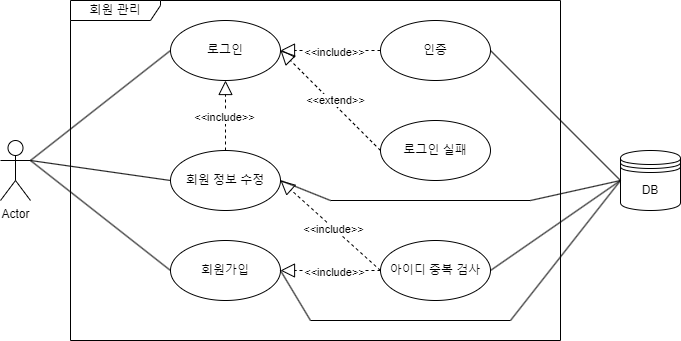

The diagram above was exported from draw.io. Its source (the exported page's mxGraphModel, read from the mxfile embedded in the PNG):
<mxGraphModel dx="1434" dy="746" grid="1" gridSize="10" guides="1" tooltips="1" connect="1" arrows="1" fold="1" page="1" pageScale="1" pageWidth="827" pageHeight="1169" math="0" shadow="0">
  <root>
    <mxCell id="0" />
    <mxCell id="1" parent="0" />
    <mxCell id="0O1JGs49_3W56DRHVbvZ-1" value="Actor" style="shape=umlActor;verticalLabelPosition=bottom;verticalAlign=top;html=1;outlineConnect=0;" parent="1" vertex="1">
      <mxGeometry x="100" y="280" width="30" height="60" as="geometry" />
    </mxCell>
    <mxCell id="0O1JGs49_3W56DRHVbvZ-5" value="회원가입" style="ellipse;whiteSpace=wrap;html=1;" parent="1" vertex="1">
      <mxGeometry x="270" y="380" width="110" height="60" as="geometry" />
    </mxCell>
    <mxCell id="0O1JGs49_3W56DRHVbvZ-6" value="회원 정보 수정" style="ellipse;whiteSpace=wrap;html=1;" parent="1" vertex="1">
      <mxGeometry x="270" y="290" width="110" height="60" as="geometry" />
    </mxCell>
    <mxCell id="0O1JGs49_3W56DRHVbvZ-10" value="로그인" style="ellipse;whiteSpace=wrap;html=1;" parent="1" vertex="1">
      <mxGeometry x="270" y="160" width="110" height="60" as="geometry" />
    </mxCell>
    <mxCell id="0O1JGs49_3W56DRHVbvZ-11" value="인증" style="ellipse;whiteSpace=wrap;html=1;" parent="1" vertex="1">
      <mxGeometry x="480" y="160" width="110" height="60" as="geometry" />
    </mxCell>
    <mxCell id="0O1JGs49_3W56DRHVbvZ-12" value="로그인 실패" style="ellipse;whiteSpace=wrap;html=1;" parent="1" vertex="1">
      <mxGeometry x="480" y="260" width="110" height="60" as="geometry" />
    </mxCell>
    <mxCell id="0O1JGs49_3W56DRHVbvZ-13" value="DB" style="shape=datastore;whiteSpace=wrap;html=1;" parent="1" vertex="1">
      <mxGeometry x="720" y="290" width="60" height="60" as="geometry" />
    </mxCell>
    <mxCell id="0O1JGs49_3W56DRHVbvZ-18" value="" style="endArrow=block;dashed=1;endFill=0;endSize=12;html=1;rounded=0;entryX=1;entryY=0.5;entryDx=0;entryDy=0;exitX=0;exitY=0.5;exitDx=0;exitDy=0;" parent="1" source="0O1JGs49_3W56DRHVbvZ-11" target="0O1JGs49_3W56DRHVbvZ-10" edge="1">
      <mxGeometry width="160" relative="1" as="geometry">
        <mxPoint x="540" y="250" as="sourcePoint" />
        <mxPoint x="490" y="330" as="targetPoint" />
      </mxGeometry>
    </mxCell>
    <mxCell id="0O1JGs49_3W56DRHVbvZ-20" value="&amp;lt;&amp;lt;include&amp;gt;&amp;gt;" style="edgeLabel;html=1;align=center;verticalAlign=middle;resizable=0;points=[];" parent="0O1JGs49_3W56DRHVbvZ-18" vertex="1" connectable="0">
      <mxGeometry x="-0.0571" y="1" relative="1" as="geometry">
        <mxPoint as="offset" />
      </mxGeometry>
    </mxCell>
    <mxCell id="0O1JGs49_3W56DRHVbvZ-21" value="" style="endArrow=block;dashed=1;endFill=0;endSize=12;html=1;rounded=0;exitX=0;exitY=0.5;exitDx=0;exitDy=0;entryX=1;entryY=0.5;entryDx=0;entryDy=0;" parent="1" source="0O1JGs49_3W56DRHVbvZ-12" target="0O1JGs49_3W56DRHVbvZ-10" edge="1">
      <mxGeometry width="160" relative="1" as="geometry">
        <mxPoint x="330" y="330" as="sourcePoint" />
        <mxPoint x="310" y="190" as="targetPoint" />
      </mxGeometry>
    </mxCell>
    <mxCell id="0O1JGs49_3W56DRHVbvZ-22" value="&amp;lt;&amp;lt;extend&amp;gt;&amp;gt;" style="edgeLabel;html=1;align=center;verticalAlign=middle;resizable=0;points=[];" parent="0O1JGs49_3W56DRHVbvZ-21" vertex="1" connectable="0">
      <mxGeometry x="-0.034" y="-3" relative="1" as="geometry">
        <mxPoint as="offset" />
      </mxGeometry>
    </mxCell>
    <mxCell id="0O1JGs49_3W56DRHVbvZ-31" value="" style="endArrow=block;dashed=1;endFill=0;endSize=12;html=1;rounded=0;entryX=0.5;entryY=1;entryDx=0;entryDy=0;exitX=0.5;exitY=0;exitDx=0;exitDy=0;" parent="1" source="0O1JGs49_3W56DRHVbvZ-6" target="0O1JGs49_3W56DRHVbvZ-10" edge="1">
      <mxGeometry width="160" relative="1" as="geometry">
        <mxPoint x="490" y="390" as="sourcePoint" />
        <mxPoint x="320" y="390" as="targetPoint" />
      </mxGeometry>
    </mxCell>
    <mxCell id="0O1JGs49_3W56DRHVbvZ-32" value="&amp;lt;&amp;lt;include&amp;gt;&amp;gt;" style="edgeLabel;html=1;align=center;verticalAlign=middle;resizable=0;points=[];" parent="0O1JGs49_3W56DRHVbvZ-31" vertex="1" connectable="0">
      <mxGeometry x="-0.0235" y="2" relative="1" as="geometry">
        <mxPoint as="offset" />
      </mxGeometry>
    </mxCell>
    <mxCell id="0O1JGs49_3W56DRHVbvZ-36" value="" style="endArrow=none;html=1;rounded=0;entryX=0;entryY=0.5;entryDx=0;entryDy=0;exitX=1;exitY=0.3333333333333333;exitDx=0;exitDy=0;exitPerimeter=0;" parent="1" source="0O1JGs49_3W56DRHVbvZ-1" target="0O1JGs49_3W56DRHVbvZ-10" edge="1">
      <mxGeometry width="50" height="50" relative="1" as="geometry">
        <mxPoint x="390" y="460" as="sourcePoint" />
        <mxPoint x="440" y="410" as="targetPoint" />
      </mxGeometry>
    </mxCell>
    <mxCell id="0O1JGs49_3W56DRHVbvZ-37" value="" style="endArrow=none;html=1;rounded=0;entryX=0;entryY=0.5;entryDx=0;entryDy=0;exitX=1;exitY=0.3333333333333333;exitDx=0;exitDy=0;exitPerimeter=0;" parent="1" source="0O1JGs49_3W56DRHVbvZ-1" target="0O1JGs49_3W56DRHVbvZ-5" edge="1">
      <mxGeometry width="50" height="50" relative="1" as="geometry">
        <mxPoint x="70" y="380" as="sourcePoint" />
        <mxPoint x="280" y="200" as="targetPoint" />
      </mxGeometry>
    </mxCell>
    <mxCell id="0O1JGs49_3W56DRHVbvZ-38" value="" style="endArrow=none;html=1;rounded=0;entryX=0;entryY=0.5;entryDx=0;entryDy=0;exitX=1;exitY=0.3333333333333333;exitDx=0;exitDy=0;exitPerimeter=0;" parent="1" source="0O1JGs49_3W56DRHVbvZ-1" target="0O1JGs49_3W56DRHVbvZ-6" edge="1">
      <mxGeometry width="50" height="50" relative="1" as="geometry">
        <mxPoint x="70" y="380" as="sourcePoint" />
        <mxPoint x="210" y="390" as="targetPoint" />
      </mxGeometry>
    </mxCell>
    <mxCell id="0O1JGs49_3W56DRHVbvZ-39" value="" style="endArrow=none;html=1;rounded=0;entryX=0;entryY=0.5;entryDx=0;entryDy=0;exitX=1;exitY=0.5;exitDx=0;exitDy=0;" parent="1" source="0O1JGs49_3W56DRHVbvZ-11" target="0O1JGs49_3W56DRHVbvZ-13" edge="1">
      <mxGeometry width="50" height="50" relative="1" as="geometry">
        <mxPoint x="70" y="380" as="sourcePoint" />
        <mxPoint x="280" y="200" as="targetPoint" />
      </mxGeometry>
    </mxCell>
    <mxCell id="0O1JGs49_3W56DRHVbvZ-43" value="" style="endArrow=none;html=1;rounded=0;entryX=0;entryY=0.5;entryDx=0;entryDy=0;exitX=1;exitY=0.5;exitDx=0;exitDy=0;" parent="1" target="0O1JGs49_3W56DRHVbvZ-13" edge="1" source="j-7BuG-tnYXdciCq50e7-1">
      <mxGeometry width="50" height="50" relative="1" as="geometry">
        <mxPoint x="600" y="330" as="sourcePoint" />
        <mxPoint x="210" y="390" as="targetPoint" />
      </mxGeometry>
    </mxCell>
    <mxCell id="0O1JGs49_3W56DRHVbvZ-50" value="회원 관리" style="shape=umlFrame;whiteSpace=wrap;html=1;pointerEvents=0;width=90;height=20;" parent="1" vertex="1">
      <mxGeometry x="170" y="140" width="490" height="340" as="geometry" />
    </mxCell>
    <mxCell id="j-7BuG-tnYXdciCq50e7-1" value="아이디 중복 검사" style="ellipse;whiteSpace=wrap;html=1;" vertex="1" parent="1">
      <mxGeometry x="480" y="380" width="110" height="60" as="geometry" />
    </mxCell>
    <mxCell id="j-7BuG-tnYXdciCq50e7-4" value="" style="endArrow=none;html=1;rounded=0;entryX=0;entryY=0.5;entryDx=0;entryDy=0;" edge="1" parent="1" target="0O1JGs49_3W56DRHVbvZ-13">
      <mxGeometry width="50" height="50" relative="1" as="geometry">
        <mxPoint x="610" y="460" as="sourcePoint" />
        <mxPoint x="750" y="400" as="targetPoint" />
      </mxGeometry>
    </mxCell>
    <mxCell id="j-7BuG-tnYXdciCq50e7-5" value="" style="endArrow=none;html=1;rounded=0;" edge="1" parent="1">
      <mxGeometry width="50" height="50" relative="1" as="geometry">
        <mxPoint x="410" y="460" as="sourcePoint" />
        <mxPoint x="610" y="460" as="targetPoint" />
      </mxGeometry>
    </mxCell>
    <mxCell id="j-7BuG-tnYXdciCq50e7-6" value="" style="endArrow=none;html=1;rounded=0;exitX=1;exitY=0.5;exitDx=0;exitDy=0;" edge="1" parent="1" source="0O1JGs49_3W56DRHVbvZ-5">
      <mxGeometry width="50" height="50" relative="1" as="geometry">
        <mxPoint x="620" y="470" as="sourcePoint" />
        <mxPoint x="410" y="460" as="targetPoint" />
      </mxGeometry>
    </mxCell>
    <mxCell id="j-7BuG-tnYXdciCq50e7-8" value="" style="endArrow=none;html=1;rounded=0;entryX=0;entryY=0.5;entryDx=0;entryDy=0;" edge="1" parent="1" target="0O1JGs49_3W56DRHVbvZ-13">
      <mxGeometry width="50" height="50" relative="1" as="geometry">
        <mxPoint x="630" y="340" as="sourcePoint" />
        <mxPoint x="730" y="330" as="targetPoint" />
      </mxGeometry>
    </mxCell>
    <mxCell id="j-7BuG-tnYXdciCq50e7-9" value="" style="endArrow=none;html=1;rounded=0;exitX=1;exitY=0.5;exitDx=0;exitDy=0;" edge="1" parent="1" source="0O1JGs49_3W56DRHVbvZ-6">
      <mxGeometry width="50" height="50" relative="1" as="geometry">
        <mxPoint x="620" y="360" as="sourcePoint" />
        <mxPoint x="430" y="340" as="targetPoint" />
      </mxGeometry>
    </mxCell>
    <mxCell id="j-7BuG-tnYXdciCq50e7-10" value="" style="endArrow=none;html=1;rounded=0;" edge="1" parent="1">
      <mxGeometry width="50" height="50" relative="1" as="geometry">
        <mxPoint x="430" y="340" as="sourcePoint" />
        <mxPoint x="630" y="340" as="targetPoint" />
      </mxGeometry>
    </mxCell>
    <mxCell id="j-7BuG-tnYXdciCq50e7-13" value="" style="endArrow=block;dashed=1;endFill=0;endSize=12;html=1;rounded=0;entryX=1;entryY=0.5;entryDx=0;entryDy=0;exitX=0;exitY=0.5;exitDx=0;exitDy=0;" edge="1" parent="1" source="j-7BuG-tnYXdciCq50e7-1" target="0O1JGs49_3W56DRHVbvZ-6">
      <mxGeometry width="160" relative="1" as="geometry">
        <mxPoint x="490" y="200" as="sourcePoint" />
        <mxPoint x="390" y="200" as="targetPoint" />
      </mxGeometry>
    </mxCell>
    <mxCell id="j-7BuG-tnYXdciCq50e7-14" value="&amp;lt;&amp;lt;include&amp;gt;&amp;gt;" style="edgeLabel;html=1;align=center;verticalAlign=middle;resizable=0;points=[];" vertex="1" connectable="0" parent="j-7BuG-tnYXdciCq50e7-13">
      <mxGeometry x="-0.0571" y="1" relative="1" as="geometry">
        <mxPoint as="offset" />
      </mxGeometry>
    </mxCell>
    <mxCell id="j-7BuG-tnYXdciCq50e7-15" value="" style="endArrow=block;dashed=1;endFill=0;endSize=12;html=1;rounded=0;entryX=1;entryY=0.5;entryDx=0;entryDy=0;exitX=0;exitY=0.5;exitDx=0;exitDy=0;" edge="1" parent="1" source="j-7BuG-tnYXdciCq50e7-1" target="0O1JGs49_3W56DRHVbvZ-5">
      <mxGeometry width="160" relative="1" as="geometry">
        <mxPoint x="490" y="420" as="sourcePoint" />
        <mxPoint x="390" y="330" as="targetPoint" />
      </mxGeometry>
    </mxCell>
    <mxCell id="j-7BuG-tnYXdciCq50e7-16" value="&amp;lt;&amp;lt;include&amp;gt;&amp;gt;" style="edgeLabel;html=1;align=center;verticalAlign=middle;resizable=0;points=[];" vertex="1" connectable="0" parent="j-7BuG-tnYXdciCq50e7-15">
      <mxGeometry x="-0.0571" y="1" relative="1" as="geometry">
        <mxPoint as="offset" />
      </mxGeometry>
    </mxCell>
  </root>
</mxGraphModel>